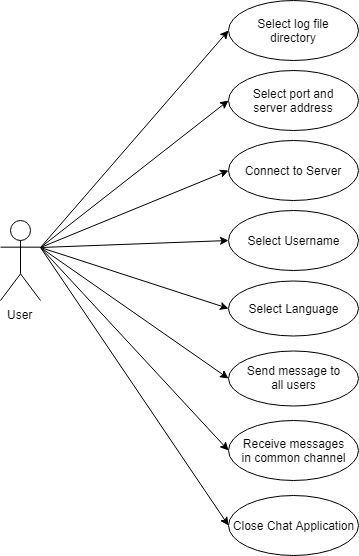

The diagram above was exported from draw.io. Its source (the exported page's mxGraphModel, read from the mxfile embedded in the PNG):
<mxGraphModel dx="1024" dy="598" grid="1" gridSize="10" guides="1" tooltips="1" connect="1" arrows="1" fold="1" page="1" pageScale="1" pageWidth="850" pageHeight="1100" math="0" shadow="0">
  <root>
    <mxCell id="0" />
    <mxCell id="1" parent="0" />
    <mxCell id="-fVKTx13DPKmaN2rb0iS-1" value="User" style="shape=umlActor;verticalLabelPosition=bottom;labelBackgroundColor=#ffffff;verticalAlign=top;html=1;" parent="1" vertex="1">
      <mxGeometry x="20" y="280" width="40" height="80" as="geometry" />
    </mxCell>
    <mxCell id="-fVKTx13DPKmaN2rb0iS-20" value="Connect to Server" style="ellipse;whiteSpace=wrap;html=1;" parent="1" vertex="1">
      <mxGeometry x="247.5" y="200" width="130" height="60" as="geometry" />
    </mxCell>
    <mxCell id="-fVKTx13DPKmaN2rb0iS-22" value="Select Language" style="ellipse;whiteSpace=wrap;html=1;" parent="1" vertex="1">
      <mxGeometry x="247.5" y="340" width="130" height="55" as="geometry" />
    </mxCell>
    <mxCell id="-fVKTx13DPKmaN2rb0iS-23" value="Select Username" style="ellipse;whiteSpace=wrap;html=1;" parent="1" vertex="1">
      <mxGeometry x="247.5" y="270" width="130" height="60" as="geometry" />
    </mxCell>
    <mxCell id="-fVKTx13DPKmaN2rb0iS-27" value="" style="endArrow=classic;html=1;entryX=0;entryY=0.5;entryDx=0;entryDy=0;exitX=1;exitY=0.3333333333333333;exitDx=0;exitDy=0;exitPerimeter=0;" parent="1" source="-fVKTx13DPKmaN2rb0iS-1" target="-fVKTx13DPKmaN2rb0iS-20" edge="1">
      <mxGeometry width="50" height="50" relative="1" as="geometry">
        <mxPoint x="408" y="210" as="sourcePoint" />
        <mxPoint x="480" y="320" as="targetPoint" />
      </mxGeometry>
    </mxCell>
    <mxCell id="ue_bu3HSNqhbYUTp2oZW-1" value="Select port and&lt;br&gt;server address" style="ellipse;whiteSpace=wrap;html=1;" parent="1" vertex="1">
      <mxGeometry x="247.5" y="130" width="130" height="60" as="geometry" />
    </mxCell>
    <mxCell id="ue_bu3HSNqhbYUTp2oZW-2" value="Send message to&lt;br&gt;all users" style="ellipse;whiteSpace=wrap;html=1;" parent="1" vertex="1">
      <mxGeometry x="247.5" y="410" width="130" height="55" as="geometry" />
    </mxCell>
    <mxCell id="ue_bu3HSNqhbYUTp2oZW-5" value="Receive messages&lt;br&gt;in common channel" style="ellipse;whiteSpace=wrap;html=1;" parent="1" vertex="1">
      <mxGeometry x="247.5" y="480" width="130" height="60" as="geometry" />
    </mxCell>
    <mxCell id="ue_bu3HSNqhbYUTp2oZW-8" value="Close Chat Application" style="ellipse;whiteSpace=wrap;html=1;" parent="1" vertex="1">
      <mxGeometry x="247.5" y="555" width="130" height="60" as="geometry" />
    </mxCell>
    <mxCell id="ue_bu3HSNqhbYUTp2oZW-9" value="" style="endArrow=classic;html=1;entryX=0;entryY=0.5;entryDx=0;entryDy=0;exitX=1;exitY=0.3333333333333333;exitDx=0;exitDy=0;exitPerimeter=0;" parent="1" source="-fVKTx13DPKmaN2rb0iS-1" target="-fVKTx13DPKmaN2rb0iS-23" edge="1">
      <mxGeometry width="50" height="50" relative="1" as="geometry">
        <mxPoint x="99.85714285714289" y="526.8571428571429" as="sourcePoint" />
        <mxPoint x="257" y="239.71428571428578" as="targetPoint" />
      </mxGeometry>
    </mxCell>
    <mxCell id="ue_bu3HSNqhbYUTp2oZW-10" value="" style="endArrow=classic;html=1;entryX=0;entryY=0.5;entryDx=0;entryDy=0;exitX=1;exitY=0.3333333333333333;exitDx=0;exitDy=0;exitPerimeter=0;" parent="1" source="-fVKTx13DPKmaN2rb0iS-1" target="-fVKTx13DPKmaN2rb0iS-22" edge="1">
      <mxGeometry width="50" height="50" relative="1" as="geometry">
        <mxPoint x="99.85714285714289" y="526.8571428571429" as="sourcePoint" />
        <mxPoint x="257" y="309.7142857142858" as="targetPoint" />
      </mxGeometry>
    </mxCell>
    <mxCell id="ue_bu3HSNqhbYUTp2oZW-11" value="" style="endArrow=classic;html=1;exitX=1;exitY=0.3333333333333333;exitDx=0;exitDy=0;exitPerimeter=0;entryX=0;entryY=0.5;entryDx=0;entryDy=0;" parent="1" source="-fVKTx13DPKmaN2rb0iS-1" target="ue_bu3HSNqhbYUTp2oZW-1" edge="1">
      <mxGeometry width="50" height="50" relative="1" as="geometry">
        <mxPoint x="99.85714285714289" y="526.8571428571429" as="sourcePoint" />
        <mxPoint x="150" y="240" as="targetPoint" />
      </mxGeometry>
    </mxCell>
    <mxCell id="ue_bu3HSNqhbYUTp2oZW-12" value="" style="endArrow=classic;html=1;entryX=0;entryY=0.5;entryDx=0;entryDy=0;exitX=1;exitY=0.3333333333333333;exitDx=0;exitDy=0;exitPerimeter=0;" parent="1" source="-fVKTx13DPKmaN2rb0iS-1" target="ue_bu3HSNqhbYUTp2oZW-2" edge="1">
      <mxGeometry width="50" height="50" relative="1" as="geometry">
        <mxPoint x="109.85714285714289" y="536.8571428571429" as="sourcePoint" />
        <mxPoint x="267" y="386.8571428571429" as="targetPoint" />
      </mxGeometry>
    </mxCell>
    <mxCell id="ue_bu3HSNqhbYUTp2oZW-16" value="" style="endArrow=classic;html=1;entryX=0;entryY=0.5;entryDx=0;entryDy=0;exitX=1;exitY=0.3333333333333333;exitDx=0;exitDy=0;exitPerimeter=0;" parent="1" source="-fVKTx13DPKmaN2rb0iS-1" target="ue_bu3HSNqhbYUTp2oZW-5" edge="1">
      <mxGeometry width="50" height="50" relative="1" as="geometry">
        <mxPoint x="99.85714285714289" y="526.8571428571429" as="sourcePoint" />
        <mxPoint x="257" y="649.7142857142858" as="targetPoint" />
      </mxGeometry>
    </mxCell>
    <mxCell id="ue_bu3HSNqhbYUTp2oZW-19" value="" style="endArrow=classic;html=1;entryX=0;entryY=0.5;entryDx=0;entryDy=0;exitX=1;exitY=0.3333333333333333;exitDx=0;exitDy=0;exitPerimeter=0;" parent="1" source="-fVKTx13DPKmaN2rb0iS-1" target="ue_bu3HSNqhbYUTp2oZW-8" edge="1">
      <mxGeometry width="50" height="50" relative="1" as="geometry">
        <mxPoint x="129.8571428571429" y="556.8571428571429" as="sourcePoint" />
        <mxPoint x="287" y="679.7142857142858" as="targetPoint" />
      </mxGeometry>
    </mxCell>
    <mxCell id="sbQARSp81EdSFzsckEfR-1" value="Select log file&lt;br&gt;directory" style="ellipse;whiteSpace=wrap;html=1;" vertex="1" parent="1">
      <mxGeometry x="247.5" y="60" width="130" height="60" as="geometry" />
    </mxCell>
    <mxCell id="sbQARSp81EdSFzsckEfR-2" value="" style="endArrow=classic;html=1;exitX=1;exitY=0.3333333333333333;exitDx=0;exitDy=0;exitPerimeter=0;entryX=0;entryY=0.5;entryDx=0;entryDy=0;" edge="1" parent="1" source="-fVKTx13DPKmaN2rb0iS-1" target="sbQARSp81EdSFzsckEfR-1">
      <mxGeometry width="50" height="50" relative="1" as="geometry">
        <mxPoint x="70" y="317" as="sourcePoint" />
        <mxPoint x="258" y="170" as="targetPoint" />
      </mxGeometry>
    </mxCell>
  </root>
</mxGraphModel>